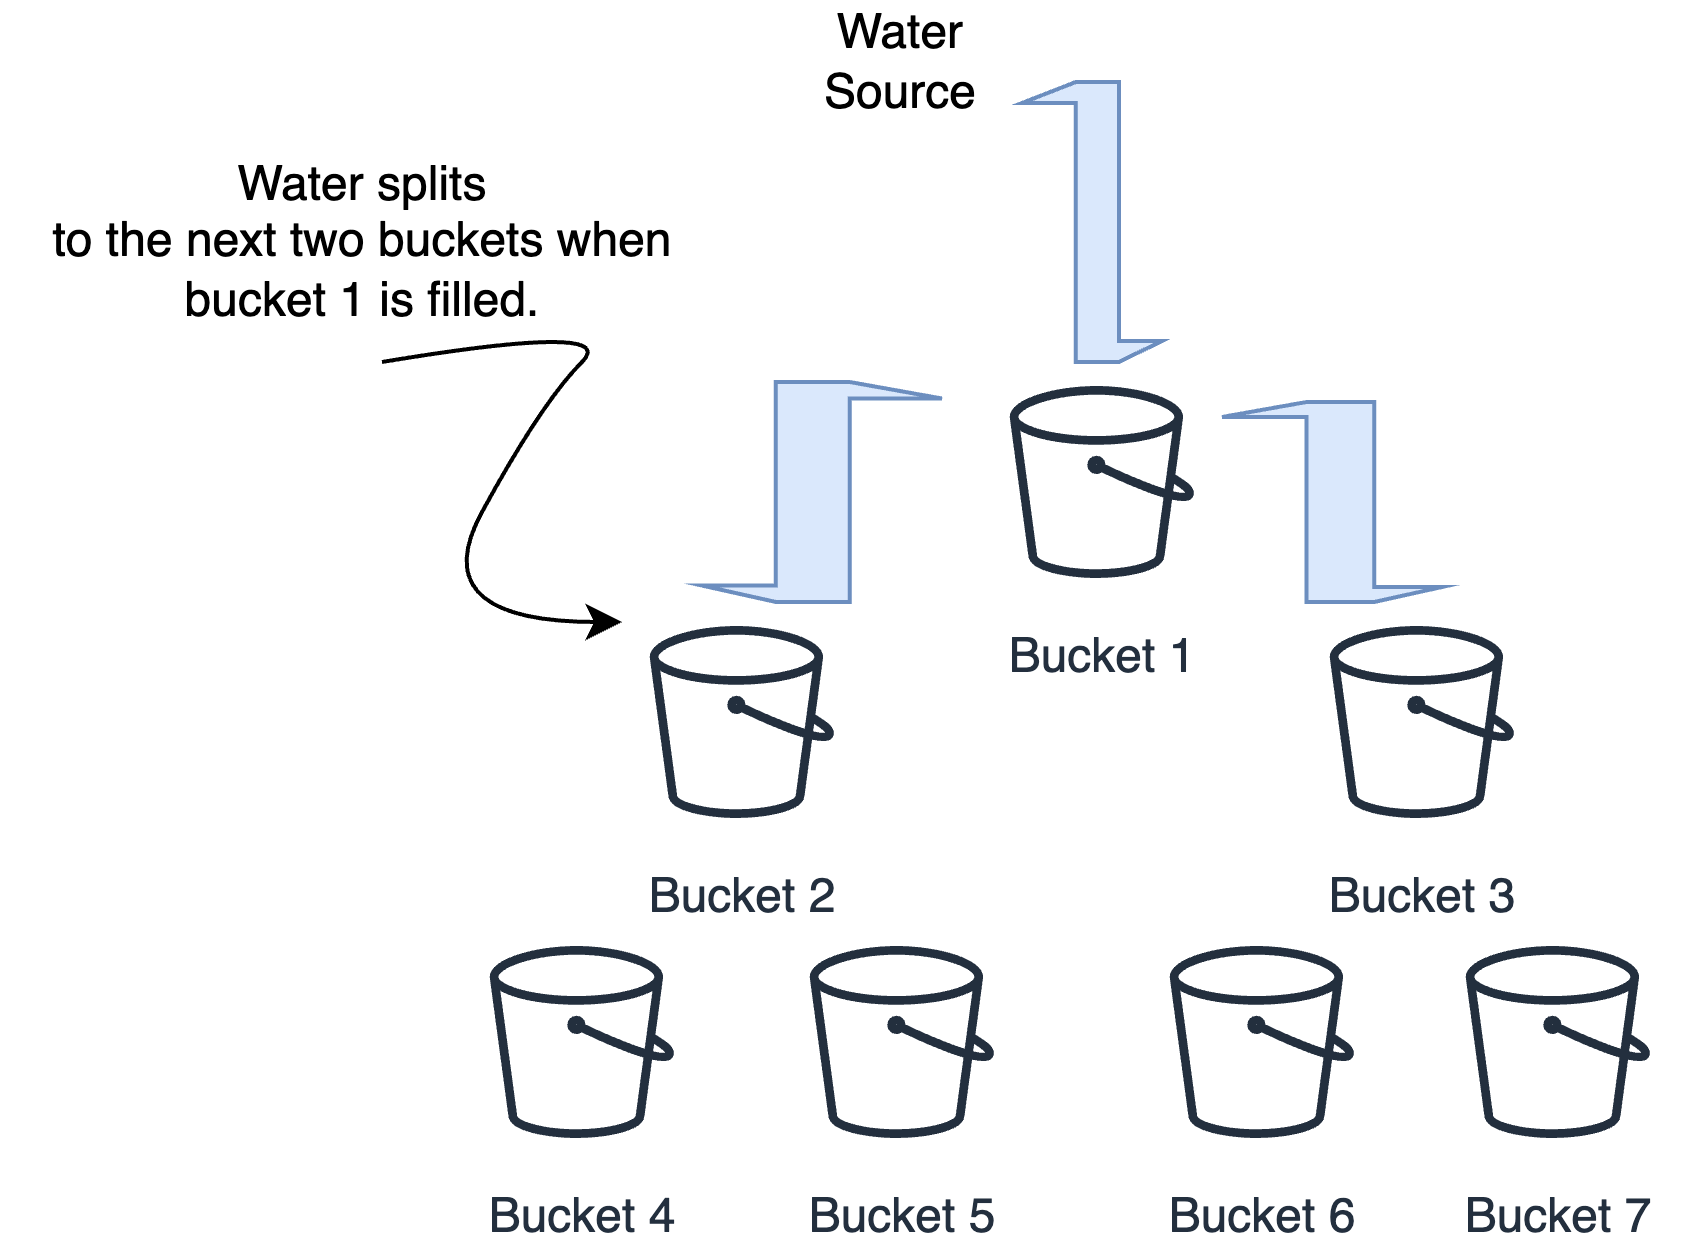

The diagram above was exported from draw.io. Its source (the exported page's mxGraphModel, read from the mxfile embedded in the PNG):
<mxGraphModel dx="1559" dy="1668" grid="1" gridSize="10" guides="1" tooltips="1" connect="1" arrows="1" fold="1" page="1" pageScale="1" pageWidth="827" pageHeight="1169" math="0" shadow="0">
  <root>
    <mxCell id="0" />
    <mxCell id="1" parent="0" />
    <mxCell id="YGLHmIblma3SOPTkzEkY-1" value="Bucket 1" style="sketch=0;outlineConnect=0;fontColor=#232F3E;gradientColor=none;strokeColor=#232F3E;fillColor=#ffffff;dashed=0;verticalLabelPosition=bottom;verticalAlign=top;align=center;html=1;fontSize=12;fontStyle=0;aspect=fixed;shape=mxgraph.aws4.resourceIcon;resIcon=mxgraph.aws4.bucket;" vertex="1" parent="1">
      <mxGeometry x="240" y="60" width="60" height="60" as="geometry" />
    </mxCell>
    <mxCell id="YGLHmIblma3SOPTkzEkY-4" value="Bucket 2" style="sketch=0;outlineConnect=0;fontColor=#232F3E;gradientColor=none;strokeColor=#232F3E;fillColor=#ffffff;dashed=0;verticalLabelPosition=bottom;verticalAlign=top;align=center;html=1;fontSize=12;fontStyle=0;aspect=fixed;shape=mxgraph.aws4.resourceIcon;resIcon=mxgraph.aws4.bucket;" vertex="1" parent="1">
      <mxGeometry x="150" y="120" width="60" height="60" as="geometry" />
    </mxCell>
    <mxCell id="YGLHmIblma3SOPTkzEkY-5" value="Bucket 3" style="sketch=0;outlineConnect=0;fontColor=#232F3E;gradientColor=none;strokeColor=#232F3E;fillColor=#ffffff;dashed=0;verticalLabelPosition=bottom;verticalAlign=top;align=center;html=1;fontSize=12;fontStyle=0;aspect=fixed;shape=mxgraph.aws4.resourceIcon;resIcon=mxgraph.aws4.bucket;" vertex="1" parent="1">
      <mxGeometry x="320" y="120" width="60" height="60" as="geometry" />
    </mxCell>
    <mxCell id="YGLHmIblma3SOPTkzEkY-6" value="Bucket 4" style="sketch=0;outlineConnect=0;fontColor=#232F3E;gradientColor=none;strokeColor=#232F3E;fillColor=#ffffff;dashed=0;verticalLabelPosition=bottom;verticalAlign=top;align=center;html=1;fontSize=12;fontStyle=0;aspect=fixed;shape=mxgraph.aws4.resourceIcon;resIcon=mxgraph.aws4.bucket;" vertex="1" parent="1">
      <mxGeometry x="110" y="200" width="60" height="60" as="geometry" />
    </mxCell>
    <mxCell id="YGLHmIblma3SOPTkzEkY-7" value="Bucket 5" style="sketch=0;outlineConnect=0;fontColor=#232F3E;gradientColor=none;strokeColor=#232F3E;fillColor=#ffffff;dashed=0;verticalLabelPosition=bottom;verticalAlign=top;align=center;html=1;fontSize=12;fontStyle=0;aspect=fixed;shape=mxgraph.aws4.resourceIcon;resIcon=mxgraph.aws4.bucket;" vertex="1" parent="1">
      <mxGeometry x="190" y="200" width="60" height="60" as="geometry" />
    </mxCell>
    <mxCell id="YGLHmIblma3SOPTkzEkY-8" value="Bucket 6" style="sketch=0;outlineConnect=0;fontColor=#232F3E;gradientColor=none;strokeColor=#232F3E;fillColor=#ffffff;dashed=0;verticalLabelPosition=bottom;verticalAlign=top;align=center;html=1;fontSize=12;fontStyle=0;aspect=fixed;shape=mxgraph.aws4.resourceIcon;resIcon=mxgraph.aws4.bucket;" vertex="1" parent="1">
      <mxGeometry x="280" y="200" width="60" height="60" as="geometry" />
    </mxCell>
    <mxCell id="YGLHmIblma3SOPTkzEkY-9" value="Bucket 7" style="sketch=0;outlineConnect=0;fontColor=#232F3E;gradientColor=none;strokeColor=#232F3E;fillColor=#ffffff;dashed=0;verticalLabelPosition=bottom;verticalAlign=top;align=center;html=1;fontSize=12;fontStyle=0;aspect=fixed;shape=mxgraph.aws4.resourceIcon;resIcon=mxgraph.aws4.bucket;" vertex="1" parent="1">
      <mxGeometry x="354" y="200" width="60" height="60" as="geometry" />
    </mxCell>
    <mxCell id="YGLHmIblma3SOPTkzEkY-10" value="" style="verticalLabelPosition=bottom;outlineConnect=0;align=center;dashed=0;html=1;verticalAlign=top;shape=mxgraph.pid.misc.bucket_elevator;fillColor=#dae8fc;strokeColor=#6c8ebf;" vertex="1" parent="1">
      <mxGeometry x="250" y="-10" width="35" height="70" as="geometry" />
    </mxCell>
    <mxCell id="YGLHmIblma3SOPTkzEkY-11" value="Water Source" style="text;html=1;strokeColor=none;fillColor=none;align=center;verticalAlign=middle;whiteSpace=wrap;rounded=0;" vertex="1" parent="1">
      <mxGeometry x="190" y="-30" width="60" height="30" as="geometry" />
    </mxCell>
    <mxCell id="YGLHmIblma3SOPTkzEkY-12" value="" style="verticalLabelPosition=bottom;outlineConnect=0;align=center;dashed=0;html=1;verticalAlign=top;shape=mxgraph.pid.misc.bucket_elevator;fillColor=#dae8fc;strokeColor=#6c8ebf;" vertex="1" parent="1">
      <mxGeometry x="300" y="70" width="55" height="50" as="geometry" />
    </mxCell>
    <mxCell id="YGLHmIblma3SOPTkzEkY-14" value="" style="verticalLabelPosition=bottom;outlineConnect=0;align=center;dashed=0;html=1;verticalAlign=top;shape=mxgraph.pid.misc.bucket_elevator;fillColor=#dae8fc;strokeColor=#6c8ebf;flipH=1;" vertex="1" parent="1">
      <mxGeometry x="170" y="65" width="60" height="55" as="geometry" />
    </mxCell>
    <mxCell id="YGLHmIblma3SOPTkzEkY-15" value="" style="curved=1;endArrow=classic;html=1;rounded=0;" edge="1" parent="1">
      <mxGeometry width="50" height="50" relative="1" as="geometry">
        <mxPoint x="90" y="60" as="sourcePoint" />
        <mxPoint x="150" y="125" as="targetPoint" />
        <Array as="points">
          <mxPoint x="150" y="50" />
          <mxPoint x="130" y="70" />
          <mxPoint x="100" y="125" />
        </Array>
      </mxGeometry>
    </mxCell>
    <mxCell id="YGLHmIblma3SOPTkzEkY-17" value="Water splits&lt;br&gt;to the next two buckets when &lt;br&gt;bucket 1 is filled." style="text;html=1;align=center;verticalAlign=middle;resizable=0;points=[];autosize=1;strokeColor=none;fillColor=none;" vertex="1" parent="1">
      <mxGeometry x="-5" width="180" height="60" as="geometry" />
    </mxCell>
  </root>
</mxGraphModel>